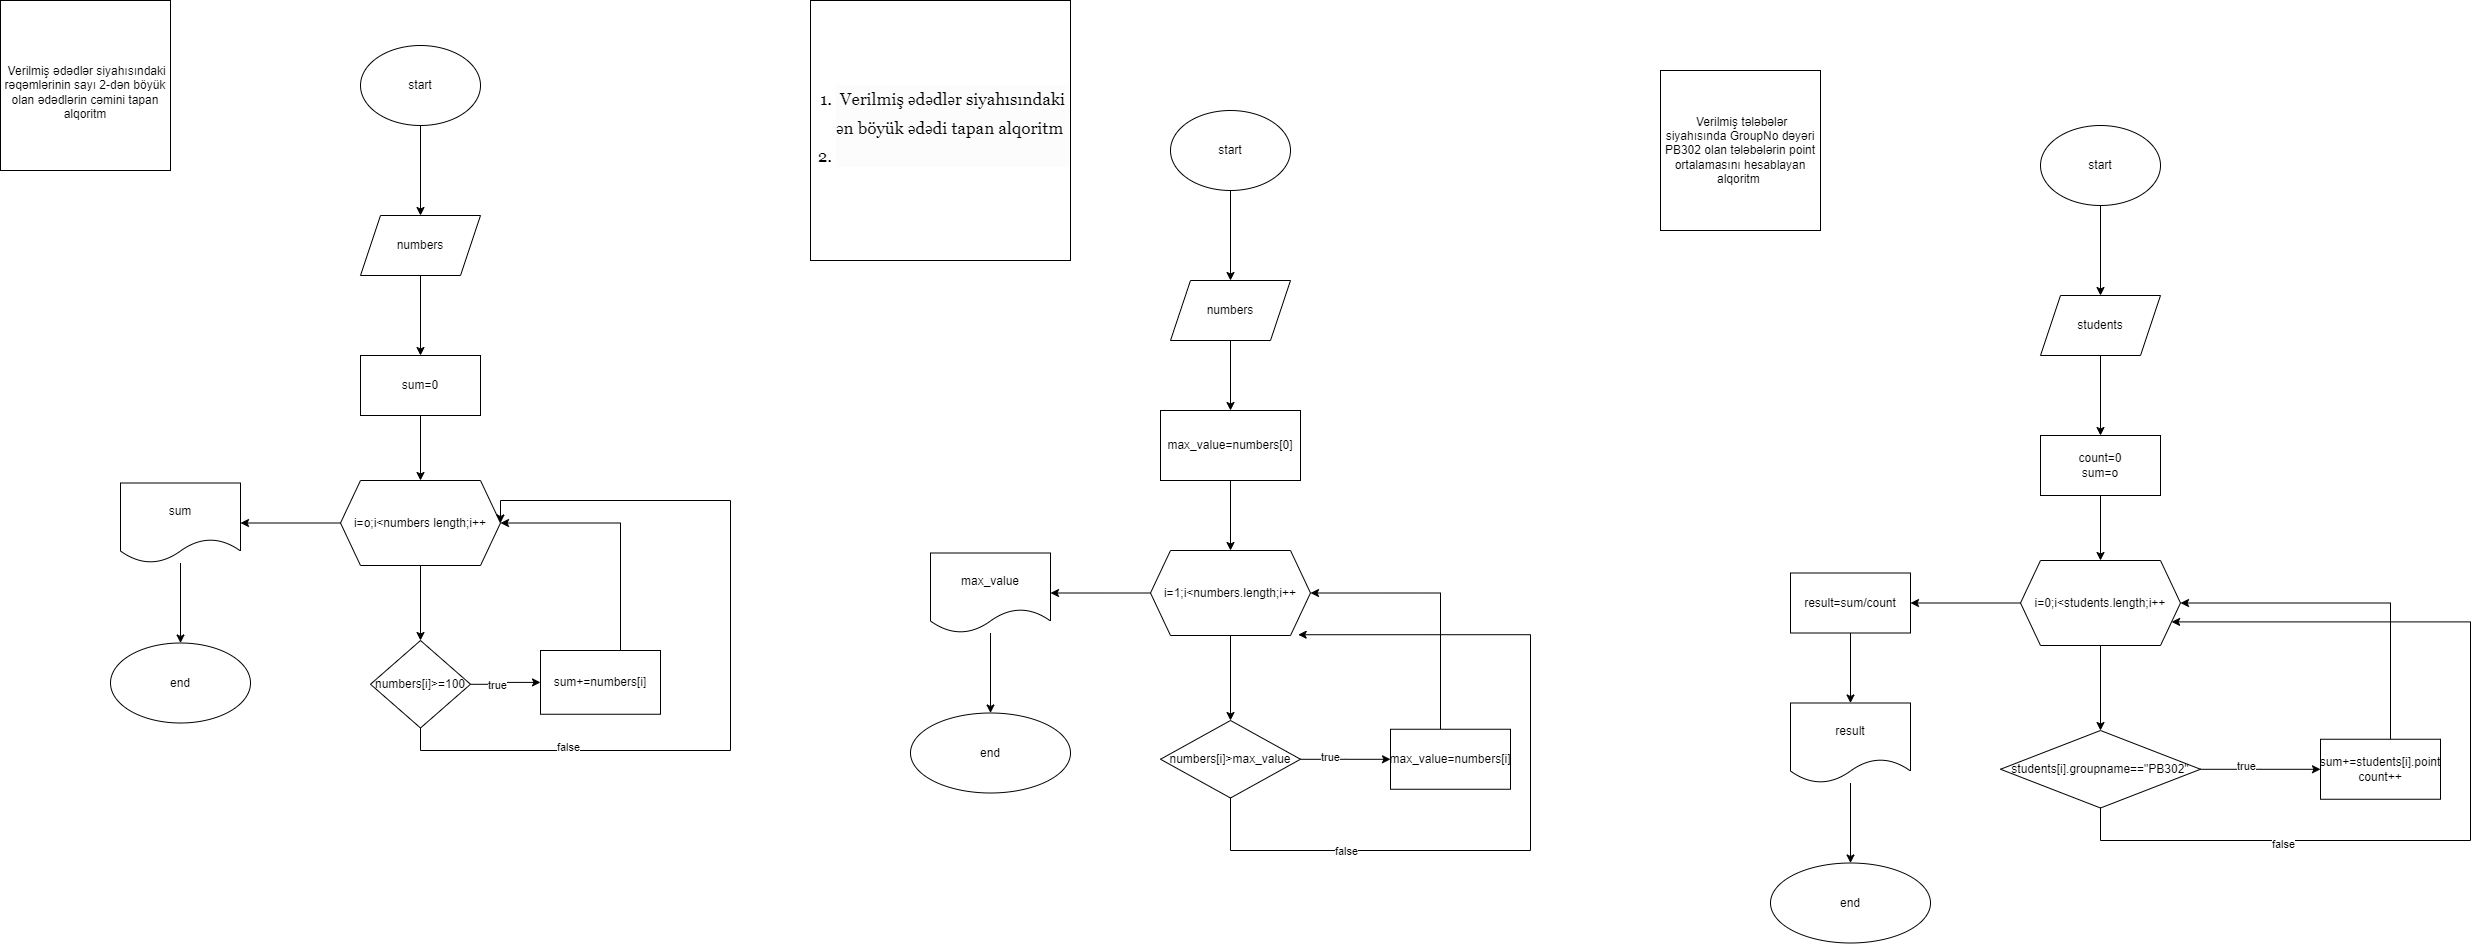

The diagram above was exported from draw.io. Its source (the exported page's mxGraphModel, read from the mxfile embedded in the PNG):
<mxGraphModel dx="1050" dy="557" grid="1" gridSize="10" guides="1" tooltips="1" connect="1" arrows="1" fold="1" page="1" pageScale="1" pageWidth="850" pageHeight="1100" math="0" shadow="0">
  <root>
    <mxCell id="0" />
    <mxCell id="1" parent="0" />
    <mxCell id="V-KbnpFMV7g8Qx4VDbnl-1" value="&lt;br&gt;&amp;nbsp;Verilmiş ədədlər siyahısındaki rəqəmlərinin sayı 2-dən böyük olan ədədlərin cəmini tapan alqoritm" style="whiteSpace=wrap;html=1;aspect=fixed;" vertex="1" parent="1">
      <mxGeometry x="70" y="30" width="170" height="170" as="geometry" />
    </mxCell>
    <mxCell id="V-KbnpFMV7g8Qx4VDbnl-4" value="" style="edgeStyle=orthogonalEdgeStyle;rounded=0;orthogonalLoop=1;jettySize=auto;html=1;" edge="1" parent="1" source="V-KbnpFMV7g8Qx4VDbnl-2" target="V-KbnpFMV7g8Qx4VDbnl-3">
      <mxGeometry relative="1" as="geometry" />
    </mxCell>
    <mxCell id="V-KbnpFMV7g8Qx4VDbnl-2" value="start" style="ellipse;whiteSpace=wrap;html=1;" vertex="1" parent="1">
      <mxGeometry x="430" y="75" width="120" height="80" as="geometry" />
    </mxCell>
    <mxCell id="V-KbnpFMV7g8Qx4VDbnl-6" value="" style="edgeStyle=orthogonalEdgeStyle;rounded=0;orthogonalLoop=1;jettySize=auto;html=1;" edge="1" parent="1" source="V-KbnpFMV7g8Qx4VDbnl-3" target="V-KbnpFMV7g8Qx4VDbnl-5">
      <mxGeometry relative="1" as="geometry" />
    </mxCell>
    <mxCell id="V-KbnpFMV7g8Qx4VDbnl-3" value="numbers" style="shape=parallelogram;perimeter=parallelogramPerimeter;whiteSpace=wrap;html=1;fixedSize=1;" vertex="1" parent="1">
      <mxGeometry x="430" y="245" width="120" height="60" as="geometry" />
    </mxCell>
    <mxCell id="V-KbnpFMV7g8Qx4VDbnl-8" value="" style="edgeStyle=orthogonalEdgeStyle;rounded=0;orthogonalLoop=1;jettySize=auto;html=1;" edge="1" parent="1" source="V-KbnpFMV7g8Qx4VDbnl-5" target="V-KbnpFMV7g8Qx4VDbnl-7">
      <mxGeometry relative="1" as="geometry" />
    </mxCell>
    <mxCell id="V-KbnpFMV7g8Qx4VDbnl-5" value="sum=0" style="whiteSpace=wrap;html=1;" vertex="1" parent="1">
      <mxGeometry x="430" y="385" width="120" height="60" as="geometry" />
    </mxCell>
    <mxCell id="V-KbnpFMV7g8Qx4VDbnl-12" value="" style="edgeStyle=orthogonalEdgeStyle;rounded=0;orthogonalLoop=1;jettySize=auto;html=1;" edge="1" parent="1" source="V-KbnpFMV7g8Qx4VDbnl-7" target="V-KbnpFMV7g8Qx4VDbnl-11">
      <mxGeometry relative="1" as="geometry" />
    </mxCell>
    <mxCell id="V-KbnpFMV7g8Qx4VDbnl-20" value="" style="edgeStyle=orthogonalEdgeStyle;rounded=0;orthogonalLoop=1;jettySize=auto;html=1;" edge="1" parent="1" source="V-KbnpFMV7g8Qx4VDbnl-7" target="V-KbnpFMV7g8Qx4VDbnl-19">
      <mxGeometry relative="1" as="geometry" />
    </mxCell>
    <mxCell id="V-KbnpFMV7g8Qx4VDbnl-7" value="i=o;i&amp;lt;numbers length;i++" style="shape=hexagon;perimeter=hexagonPerimeter2;whiteSpace=wrap;html=1;fixedSize=1;" vertex="1" parent="1">
      <mxGeometry x="410" y="510" width="160" height="85" as="geometry" />
    </mxCell>
    <mxCell id="V-KbnpFMV7g8Qx4VDbnl-14" value="" style="edgeStyle=orthogonalEdgeStyle;rounded=0;orthogonalLoop=1;jettySize=auto;html=1;" edge="1" parent="1" source="V-KbnpFMV7g8Qx4VDbnl-11" target="V-KbnpFMV7g8Qx4VDbnl-13">
      <mxGeometry relative="1" as="geometry" />
    </mxCell>
    <mxCell id="V-KbnpFMV7g8Qx4VDbnl-15" value="true" style="edgeLabel;html=1;align=center;verticalAlign=middle;resizable=0;points=[];" vertex="1" connectable="0" parent="V-KbnpFMV7g8Qx4VDbnl-14">
      <mxGeometry x="-0.239" y="-1" relative="1" as="geometry">
        <mxPoint as="offset" />
      </mxGeometry>
    </mxCell>
    <mxCell id="V-KbnpFMV7g8Qx4VDbnl-17" style="edgeStyle=orthogonalEdgeStyle;rounded=0;orthogonalLoop=1;jettySize=auto;html=1;entryX=1;entryY=0.5;entryDx=0;entryDy=0;" edge="1" parent="1" source="V-KbnpFMV7g8Qx4VDbnl-11" target="V-KbnpFMV7g8Qx4VDbnl-7">
      <mxGeometry relative="1" as="geometry">
        <Array as="points">
          <mxPoint x="490" y="780" />
          <mxPoint x="800" y="780" />
          <mxPoint x="800" y="530" />
          <mxPoint x="570" y="530" />
        </Array>
      </mxGeometry>
    </mxCell>
    <mxCell id="V-KbnpFMV7g8Qx4VDbnl-18" value="false" style="edgeLabel;html=1;align=center;verticalAlign=middle;resizable=0;points=[];" vertex="1" connectable="0" parent="V-KbnpFMV7g8Qx4VDbnl-17">
      <mxGeometry x="-0.5926" y="4" relative="1" as="geometry">
        <mxPoint as="offset" />
      </mxGeometry>
    </mxCell>
    <mxCell id="V-KbnpFMV7g8Qx4VDbnl-11" value="numbers[i]&amp;gt;=100" style="rhombus;whiteSpace=wrap;html=1;" vertex="1" parent="1">
      <mxGeometry x="440" y="670" width="100" height="87.5" as="geometry" />
    </mxCell>
    <mxCell id="V-KbnpFMV7g8Qx4VDbnl-16" style="edgeStyle=orthogonalEdgeStyle;rounded=0;orthogonalLoop=1;jettySize=auto;html=1;entryX=1;entryY=0.5;entryDx=0;entryDy=0;" edge="1" parent="1" source="V-KbnpFMV7g8Qx4VDbnl-13" target="V-KbnpFMV7g8Qx4VDbnl-7">
      <mxGeometry relative="1" as="geometry">
        <Array as="points">
          <mxPoint x="690" y="553" />
        </Array>
      </mxGeometry>
    </mxCell>
    <mxCell id="V-KbnpFMV7g8Qx4VDbnl-13" value="sum+=numbers[i]" style="whiteSpace=wrap;html=1;" vertex="1" parent="1">
      <mxGeometry x="610" y="680" width="120" height="63.75" as="geometry" />
    </mxCell>
    <mxCell id="V-KbnpFMV7g8Qx4VDbnl-22" value="" style="edgeStyle=orthogonalEdgeStyle;rounded=0;orthogonalLoop=1;jettySize=auto;html=1;" edge="1" parent="1" source="V-KbnpFMV7g8Qx4VDbnl-19" target="V-KbnpFMV7g8Qx4VDbnl-21">
      <mxGeometry relative="1" as="geometry" />
    </mxCell>
    <mxCell id="V-KbnpFMV7g8Qx4VDbnl-19" value="sum" style="shape=document;whiteSpace=wrap;html=1;boundedLbl=1;" vertex="1" parent="1">
      <mxGeometry x="190" y="512.5" width="120" height="80" as="geometry" />
    </mxCell>
    <mxCell id="V-KbnpFMV7g8Qx4VDbnl-21" value="end" style="ellipse;whiteSpace=wrap;html=1;" vertex="1" parent="1">
      <mxGeometry x="180" y="672.5" width="140" height="80" as="geometry" />
    </mxCell>
    <mxCell id="V-KbnpFMV7g8Qx4VDbnl-26" value="&lt;ol style=&quot;padding: 0px; margin: 0px 0px 9px 25px; font-family: Georgia; font-size: 17px; text-align: left; background-color: rgb(252, 252, 252);&quot;&gt;&lt;li style=&quot;line-height: 1.7em; font-family: inherit; text-align: justify; padding-bottom: 3px;&quot;&gt;&amp;nbsp;Verilmiş ədədlər siyahısındaki&amp;nbsp; ən böyük ədədi tapan alqoritm&lt;/li&gt;&lt;li&gt;&lt;/li&gt;&lt;/ol&gt;" style="whiteSpace=wrap;html=1;aspect=fixed;" vertex="1" parent="1">
      <mxGeometry x="880" y="30" width="260" height="260" as="geometry" />
    </mxCell>
    <mxCell id="V-KbnpFMV7g8Qx4VDbnl-29" value="" style="edgeStyle=orthogonalEdgeStyle;rounded=0;orthogonalLoop=1;jettySize=auto;html=1;" edge="1" parent="1" source="V-KbnpFMV7g8Qx4VDbnl-27" target="V-KbnpFMV7g8Qx4VDbnl-28">
      <mxGeometry relative="1" as="geometry" />
    </mxCell>
    <mxCell id="V-KbnpFMV7g8Qx4VDbnl-27" value="start" style="ellipse;whiteSpace=wrap;html=1;" vertex="1" parent="1">
      <mxGeometry x="1240" y="140" width="120" height="80" as="geometry" />
    </mxCell>
    <mxCell id="V-KbnpFMV7g8Qx4VDbnl-31" value="" style="edgeStyle=orthogonalEdgeStyle;rounded=0;orthogonalLoop=1;jettySize=auto;html=1;" edge="1" parent="1" source="V-KbnpFMV7g8Qx4VDbnl-28" target="V-KbnpFMV7g8Qx4VDbnl-30">
      <mxGeometry relative="1" as="geometry" />
    </mxCell>
    <mxCell id="V-KbnpFMV7g8Qx4VDbnl-28" value="numbers" style="shape=parallelogram;perimeter=parallelogramPerimeter;whiteSpace=wrap;html=1;fixedSize=1;" vertex="1" parent="1">
      <mxGeometry x="1240" y="310" width="120" height="60" as="geometry" />
    </mxCell>
    <mxCell id="V-KbnpFMV7g8Qx4VDbnl-33" value="" style="edgeStyle=orthogonalEdgeStyle;rounded=0;orthogonalLoop=1;jettySize=auto;html=1;" edge="1" parent="1" source="V-KbnpFMV7g8Qx4VDbnl-30" target="V-KbnpFMV7g8Qx4VDbnl-32">
      <mxGeometry relative="1" as="geometry" />
    </mxCell>
    <mxCell id="V-KbnpFMV7g8Qx4VDbnl-30" value="max_value=numbers[0]" style="whiteSpace=wrap;html=1;" vertex="1" parent="1">
      <mxGeometry x="1230" y="440" width="140" height="70" as="geometry" />
    </mxCell>
    <mxCell id="V-KbnpFMV7g8Qx4VDbnl-35" value="" style="edgeStyle=orthogonalEdgeStyle;rounded=0;orthogonalLoop=1;jettySize=auto;html=1;" edge="1" parent="1" source="V-KbnpFMV7g8Qx4VDbnl-32" target="V-KbnpFMV7g8Qx4VDbnl-34">
      <mxGeometry relative="1" as="geometry" />
    </mxCell>
    <mxCell id="V-KbnpFMV7g8Qx4VDbnl-44" value="" style="edgeStyle=orthogonalEdgeStyle;rounded=0;orthogonalLoop=1;jettySize=auto;html=1;" edge="1" parent="1" source="V-KbnpFMV7g8Qx4VDbnl-32" target="V-KbnpFMV7g8Qx4VDbnl-43">
      <mxGeometry relative="1" as="geometry" />
    </mxCell>
    <mxCell id="V-KbnpFMV7g8Qx4VDbnl-32" value="i=1;i&amp;lt;numbers.length;i++" style="shape=hexagon;perimeter=hexagonPerimeter2;whiteSpace=wrap;html=1;fixedSize=1;" vertex="1" parent="1">
      <mxGeometry x="1220" y="580" width="160" height="85" as="geometry" />
    </mxCell>
    <mxCell id="V-KbnpFMV7g8Qx4VDbnl-37" value="" style="edgeStyle=orthogonalEdgeStyle;rounded=0;orthogonalLoop=1;jettySize=auto;html=1;" edge="1" parent="1" source="V-KbnpFMV7g8Qx4VDbnl-34" target="V-KbnpFMV7g8Qx4VDbnl-36">
      <mxGeometry relative="1" as="geometry" />
    </mxCell>
    <mxCell id="V-KbnpFMV7g8Qx4VDbnl-38" value="true" style="edgeLabel;html=1;align=center;verticalAlign=middle;resizable=0;points=[];" vertex="1" connectable="0" parent="V-KbnpFMV7g8Qx4VDbnl-37">
      <mxGeometry x="-0.3364" y="2" relative="1" as="geometry">
        <mxPoint as="offset" />
      </mxGeometry>
    </mxCell>
    <mxCell id="V-KbnpFMV7g8Qx4VDbnl-34" value="numbers[i]&amp;gt;max_value" style="rhombus;whiteSpace=wrap;html=1;" vertex="1" parent="1">
      <mxGeometry x="1230" y="750" width="140" height="77.5" as="geometry" />
    </mxCell>
    <mxCell id="V-KbnpFMV7g8Qx4VDbnl-39" style="edgeStyle=orthogonalEdgeStyle;rounded=0;orthogonalLoop=1;jettySize=auto;html=1;entryX=1;entryY=0.5;entryDx=0;entryDy=0;" edge="1" parent="1" source="V-KbnpFMV7g8Qx4VDbnl-36" target="V-KbnpFMV7g8Qx4VDbnl-32">
      <mxGeometry relative="1" as="geometry">
        <Array as="points">
          <mxPoint x="1510" y="623" />
        </Array>
      </mxGeometry>
    </mxCell>
    <mxCell id="V-KbnpFMV7g8Qx4VDbnl-36" value="max_value=numbers[i]" style="whiteSpace=wrap;html=1;" vertex="1" parent="1">
      <mxGeometry x="1460" y="758.75" width="120" height="60" as="geometry" />
    </mxCell>
    <mxCell id="V-KbnpFMV7g8Qx4VDbnl-41" style="edgeStyle=orthogonalEdgeStyle;rounded=0;orthogonalLoop=1;jettySize=auto;html=1;entryX=0.923;entryY=0.991;entryDx=0;entryDy=0;entryPerimeter=0;" edge="1" parent="1" source="V-KbnpFMV7g8Qx4VDbnl-34" target="V-KbnpFMV7g8Qx4VDbnl-32">
      <mxGeometry relative="1" as="geometry">
        <Array as="points">
          <mxPoint x="1300" y="880" />
          <mxPoint x="1600" y="880" />
          <mxPoint x="1600" y="664" />
        </Array>
      </mxGeometry>
    </mxCell>
    <mxCell id="V-KbnpFMV7g8Qx4VDbnl-42" value="false" style="edgeLabel;html=1;align=center;verticalAlign=middle;resizable=0;points=[];" vertex="1" connectable="0" parent="V-KbnpFMV7g8Qx4VDbnl-41">
      <mxGeometry x="-0.5796" relative="1" as="geometry">
        <mxPoint as="offset" />
      </mxGeometry>
    </mxCell>
    <mxCell id="V-KbnpFMV7g8Qx4VDbnl-46" value="" style="edgeStyle=orthogonalEdgeStyle;rounded=0;orthogonalLoop=1;jettySize=auto;html=1;" edge="1" parent="1" source="V-KbnpFMV7g8Qx4VDbnl-43" target="V-KbnpFMV7g8Qx4VDbnl-45">
      <mxGeometry relative="1" as="geometry" />
    </mxCell>
    <mxCell id="V-KbnpFMV7g8Qx4VDbnl-43" value="max_value" style="shape=document;whiteSpace=wrap;html=1;boundedLbl=1;" vertex="1" parent="1">
      <mxGeometry x="1000" y="582.5" width="120" height="80" as="geometry" />
    </mxCell>
    <mxCell id="V-KbnpFMV7g8Qx4VDbnl-45" value="end" style="ellipse;whiteSpace=wrap;html=1;" vertex="1" parent="1">
      <mxGeometry x="980" y="742.5" width="160" height="80" as="geometry" />
    </mxCell>
    <mxCell id="V-KbnpFMV7g8Qx4VDbnl-47" value="&amp;nbsp;Verilmiş tələbələr siyahısında GroupNo dəyəri PB302 olan tələbələrin point ortalamasını hesablayan alqoritm&amp;nbsp;" style="whiteSpace=wrap;html=1;aspect=fixed;" vertex="1" parent="1">
      <mxGeometry x="1730" y="100" width="160" height="160" as="geometry" />
    </mxCell>
    <mxCell id="V-KbnpFMV7g8Qx4VDbnl-50" value="" style="edgeStyle=orthogonalEdgeStyle;rounded=0;orthogonalLoop=1;jettySize=auto;html=1;" edge="1" parent="1" source="V-KbnpFMV7g8Qx4VDbnl-48" target="V-KbnpFMV7g8Qx4VDbnl-49">
      <mxGeometry relative="1" as="geometry" />
    </mxCell>
    <mxCell id="V-KbnpFMV7g8Qx4VDbnl-48" value="start" style="ellipse;whiteSpace=wrap;html=1;" vertex="1" parent="1">
      <mxGeometry x="2110" y="155" width="120" height="80" as="geometry" />
    </mxCell>
    <mxCell id="V-KbnpFMV7g8Qx4VDbnl-52" value="" style="edgeStyle=orthogonalEdgeStyle;rounded=0;orthogonalLoop=1;jettySize=auto;html=1;" edge="1" parent="1" source="V-KbnpFMV7g8Qx4VDbnl-49" target="V-KbnpFMV7g8Qx4VDbnl-51">
      <mxGeometry relative="1" as="geometry" />
    </mxCell>
    <mxCell id="V-KbnpFMV7g8Qx4VDbnl-49" value="students" style="shape=parallelogram;perimeter=parallelogramPerimeter;whiteSpace=wrap;html=1;fixedSize=1;" vertex="1" parent="1">
      <mxGeometry x="2110" y="325" width="120" height="60" as="geometry" />
    </mxCell>
    <mxCell id="V-KbnpFMV7g8Qx4VDbnl-54" value="" style="edgeStyle=orthogonalEdgeStyle;rounded=0;orthogonalLoop=1;jettySize=auto;html=1;" edge="1" parent="1" source="V-KbnpFMV7g8Qx4VDbnl-51" target="V-KbnpFMV7g8Qx4VDbnl-53">
      <mxGeometry relative="1" as="geometry" />
    </mxCell>
    <mxCell id="V-KbnpFMV7g8Qx4VDbnl-51" value="count=0&lt;br&gt;sum=o" style="whiteSpace=wrap;html=1;" vertex="1" parent="1">
      <mxGeometry x="2110" y="465" width="120" height="60" as="geometry" />
    </mxCell>
    <mxCell id="V-KbnpFMV7g8Qx4VDbnl-56" value="" style="edgeStyle=orthogonalEdgeStyle;rounded=0;orthogonalLoop=1;jettySize=auto;html=1;" edge="1" parent="1" source="V-KbnpFMV7g8Qx4VDbnl-53" target="V-KbnpFMV7g8Qx4VDbnl-55">
      <mxGeometry relative="1" as="geometry" />
    </mxCell>
    <mxCell id="V-KbnpFMV7g8Qx4VDbnl-66" value="" style="edgeStyle=orthogonalEdgeStyle;rounded=0;orthogonalLoop=1;jettySize=auto;html=1;" edge="1" parent="1" source="V-KbnpFMV7g8Qx4VDbnl-53" target="V-KbnpFMV7g8Qx4VDbnl-65">
      <mxGeometry relative="1" as="geometry" />
    </mxCell>
    <mxCell id="V-KbnpFMV7g8Qx4VDbnl-53" value="i=0;i&amp;lt;students.length;i++" style="shape=hexagon;perimeter=hexagonPerimeter2;whiteSpace=wrap;html=1;fixedSize=1;" vertex="1" parent="1">
      <mxGeometry x="2090" y="590" width="160" height="85" as="geometry" />
    </mxCell>
    <mxCell id="V-KbnpFMV7g8Qx4VDbnl-58" value="" style="edgeStyle=orthogonalEdgeStyle;rounded=0;orthogonalLoop=1;jettySize=auto;html=1;" edge="1" parent="1" source="V-KbnpFMV7g8Qx4VDbnl-55" target="V-KbnpFMV7g8Qx4VDbnl-57">
      <mxGeometry relative="1" as="geometry" />
    </mxCell>
    <mxCell id="V-KbnpFMV7g8Qx4VDbnl-59" value="true" style="edgeLabel;html=1;align=center;verticalAlign=middle;resizable=0;points=[];" vertex="1" connectable="0" parent="V-KbnpFMV7g8Qx4VDbnl-58">
      <mxGeometry x="-0.242" y="3" relative="1" as="geometry">
        <mxPoint as="offset" />
      </mxGeometry>
    </mxCell>
    <mxCell id="V-KbnpFMV7g8Qx4VDbnl-63" style="edgeStyle=orthogonalEdgeStyle;rounded=0;orthogonalLoop=1;jettySize=auto;html=1;entryX=1;entryY=0.75;entryDx=0;entryDy=0;" edge="1" parent="1" source="V-KbnpFMV7g8Qx4VDbnl-55" target="V-KbnpFMV7g8Qx4VDbnl-53">
      <mxGeometry relative="1" as="geometry">
        <Array as="points">
          <mxPoint x="2170" y="870" />
          <mxPoint x="2540" y="870" />
          <mxPoint x="2540" y="651" />
        </Array>
      </mxGeometry>
    </mxCell>
    <mxCell id="V-KbnpFMV7g8Qx4VDbnl-64" value="false" style="edgeLabel;html=1;align=center;verticalAlign=middle;resizable=0;points=[];" vertex="1" connectable="0" parent="V-KbnpFMV7g8Qx4VDbnl-63">
      <mxGeometry x="-0.5328" y="-3" relative="1" as="geometry">
        <mxPoint as="offset" />
      </mxGeometry>
    </mxCell>
    <mxCell id="V-KbnpFMV7g8Qx4VDbnl-55" value="students[i].groupname==&quot;PB302&quot;" style="rhombus;whiteSpace=wrap;html=1;" vertex="1" parent="1">
      <mxGeometry x="2070" y="760" width="200" height="77.5" as="geometry" />
    </mxCell>
    <mxCell id="V-KbnpFMV7g8Qx4VDbnl-60" style="edgeStyle=orthogonalEdgeStyle;rounded=0;orthogonalLoop=1;jettySize=auto;html=1;entryX=1;entryY=0.5;entryDx=0;entryDy=0;" edge="1" parent="1" source="V-KbnpFMV7g8Qx4VDbnl-57" target="V-KbnpFMV7g8Qx4VDbnl-53">
      <mxGeometry relative="1" as="geometry">
        <Array as="points">
          <mxPoint x="2460" y="633" />
        </Array>
      </mxGeometry>
    </mxCell>
    <mxCell id="V-KbnpFMV7g8Qx4VDbnl-57" value="sum+=students[i].point&lt;br&gt;count++" style="whiteSpace=wrap;html=1;" vertex="1" parent="1">
      <mxGeometry x="2390" y="768.75" width="120" height="60" as="geometry" />
    </mxCell>
    <mxCell id="V-KbnpFMV7g8Qx4VDbnl-68" value="" style="edgeStyle=orthogonalEdgeStyle;rounded=0;orthogonalLoop=1;jettySize=auto;html=1;" edge="1" parent="1" source="V-KbnpFMV7g8Qx4VDbnl-65" target="V-KbnpFMV7g8Qx4VDbnl-67">
      <mxGeometry relative="1" as="geometry" />
    </mxCell>
    <mxCell id="V-KbnpFMV7g8Qx4VDbnl-65" value="result=sum/count" style="whiteSpace=wrap;html=1;" vertex="1" parent="1">
      <mxGeometry x="1860" y="602.5" width="120" height="60" as="geometry" />
    </mxCell>
    <mxCell id="V-KbnpFMV7g8Qx4VDbnl-70" value="" style="edgeStyle=orthogonalEdgeStyle;rounded=0;orthogonalLoop=1;jettySize=auto;html=1;" edge="1" parent="1" source="V-KbnpFMV7g8Qx4VDbnl-67" target="V-KbnpFMV7g8Qx4VDbnl-69">
      <mxGeometry relative="1" as="geometry" />
    </mxCell>
    <mxCell id="V-KbnpFMV7g8Qx4VDbnl-67" value="result" style="shape=document;whiteSpace=wrap;html=1;boundedLbl=1;" vertex="1" parent="1">
      <mxGeometry x="1860" y="732.5" width="120" height="80" as="geometry" />
    </mxCell>
    <mxCell id="V-KbnpFMV7g8Qx4VDbnl-69" value="end" style="ellipse;whiteSpace=wrap;html=1;" vertex="1" parent="1">
      <mxGeometry x="1840" y="892.5" width="160" height="80" as="geometry" />
    </mxCell>
  </root>
</mxGraphModel>